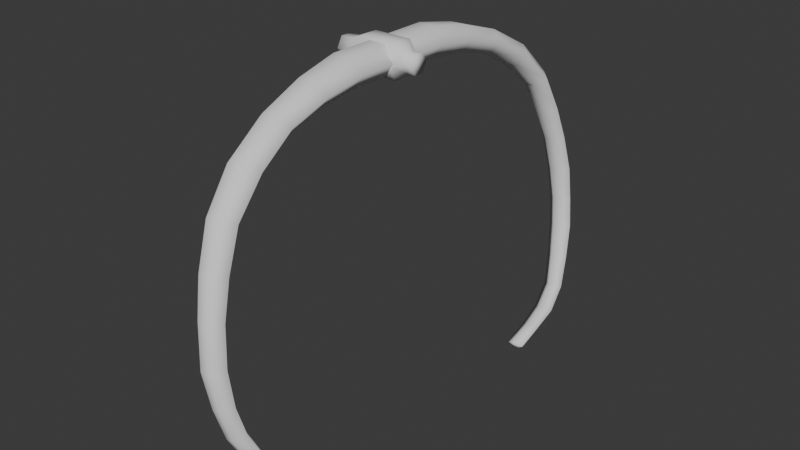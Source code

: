 # Source: BoneLarge.blend  (saved by Blender 5.1.30; exported with 4.5.12 LTS)
import bpy
from mathutils import Matrix  # noqa: F401  (used for matrix-valued properties, if any)

bpy.ops.wm.read_factory_settings(use_empty=True)
scene = bpy.context.scene
scene.name = 'Scene'

# ---- collections
col_collection = bpy.data.collections.new('Collection'); scene.collection.children.link(col_collection)
col_export = bpy.data.collections.new('Export'); scene.collection.children.link(col_export)

# ---- world
world_world = bpy.data.worlds.new('World'); scene.world = world_world
world_world.use_nodes = True; world_world.node_tree.nodes.clear()
_N = world_world.node_tree.nodes; _L = world_world.node_tree.links
n0 = _N.new('ShaderNodeOutputWorld'); n0.name = 'World Output'; n0.location = (200, 100)
n1 = _N.new('ShaderNodeBackground'); n1.name = 'Background'; n1.location = (-200, 100)
n1.inputs[0].default_value = (0.05088, 0.05088, 0.05088, 1.0)
_L.new(n1.outputs[0], n0.inputs[0])
n0.is_active_output = True
world_world.color = (0.05088, 0.05088, 0.05088)
world_world.sun_shadow_jitter_overblur = 0.0

# ---- meshes
me_cylinder_001 = bpy.data.meshes.new('Cylinder.001')
me_cylinder_001.from_pydata([(-0.1012, 1.279, -1.03), (-0.08058, 1.28, 1.107), (0.8523, 0.5189, -0.934), (0.866, 0.5, 1.62), (0.8729, -0.4808, -0.917), (0.866, -0.5, 1.62), (-0.05779, -1.313, -0.8692), (-0.07841, -1.314, 1.233), (-0.8523, -0.5189, -1.066), (-0.866, -0.5, 1.62), (-0.8729, 0.4808, -1.083), (-0.866, 0.5, 1.62), (0.3459, 1.066, -3.526), (1.183, 0.3283, -3.375), (1.166, -0.5667, -3.346), (0.3133, -1.317, -3.342), (-0.3653, -0.545, -3.594), (-0.3479, 0.3501, -3.623), (1.126, 0.7258, -6.098), (1.806, 0.03534, -5.797), (1.757, -0.7432, -5.746), (1.031, -1.425, -5.869), (0.5098, -0.7001, -6.27), (0.5583, 0.07841, -6.322), (2.513, 0.3971, -8.464), (3.075, -0.2909, -7.991), (2.995, -1.066, -7.932), (2.356, -1.747, -8.219), (1.952, -1.025, -8.794), (2.032, -0.2496, -8.853), (4.308, -0.04228, -10.25), (4.682, -0.6671, -9.728), (4.6, -1.342, -9.682), (4.146, -1.986, -10.03), (3.931, -1.327, -10.65), (4.013, -0.6518, -10.7), (6.454, -0.4076, -11.21), (6.657, -0.9908, -10.66), (6.571, -1.612, -10.63), (6.285, -2.244, -11.01), (6.241, -1.627, -11.66), (6.327, -1.005, -11.7), (8.44, -0.7913, -11.83), (8.53, -1.33, -11.32), (8.449, -1.879, -11.3), (8.281, -2.482, -11.65), (8.35, -1.91, -12.25), (8.431, -1.361, -12.28), (10.61, -1.103, -12.16), (10.62, -1.642, -11.66), (10.53, -2.189, -11.65), (10.42, -2.791, -12.01), (10.57, -2.219, -12.61), (10.67, -1.672, -12.63), (12.58, -1.52, -12.05), (12.53, -2.022, -11.63), (12.44, -2.493, -11.63), (12.4, -3.057, -11.93), (12.61, -2.521, -12.45), (12.7, -2.049, -12.45), (14.24, -1.852, -11.68), (14.1, -2.348, -11.3), (14.0, -2.817, -11.32), (14.04, -3.382, -11.6), (14.34, -2.851, -12.08), (14.44, -2.383, -12.06), (16.0, -2.364, -10.87), (15.9, -2.827, -10.54), (15.81, -3.223, -10.56), (15.82, -3.749, -10.78), (16.08, -3.251, -11.21), (16.17, -2.856, -11.19), (17.49, -2.931, -9.777), (17.35, -3.353, -9.567), (17.27, -3.671, -9.606), (17.34, -4.161, -9.729), (17.64, -3.705, -10.04), (17.72, -3.387, -10.0), (18.44, -3.232, -8.273), (18.25, -3.643, -8.138), (18.17, -3.958, -8.201), (18.3, -4.455, -8.271), (18.65, -4.009, -8.506), (18.73, -3.695, -8.444), (18.89, -3.441, -6.614), (18.73, -3.815, -6.573), (18.68, -4.017, -6.636), (18.79, -4.525, -6.618), (19.11, -4.117, -6.761), (19.16, -3.872, -6.696), (19.36, -3.493, -4.98), (19.2, -3.867, -4.938), (19.15, -4.112, -5.004), (19.26, -4.577, -4.984), (19.57, -4.169, -5.126), (19.63, -3.924, -5.061), (-0.1012, 1.279, 5.508), (-0.08058, 1.28, 3.371), (0.8523, 0.5189, 5.412), (0.866, 0.5, 2.859), (0.8729, -0.4808, 5.395), (0.866, -0.5, 2.859), (-0.05779, -1.313, 5.347), (-0.07841, -1.314, 3.245), (-0.8523, -0.5189, 5.544), (-0.866, -0.5, 2.859), (-0.8729, 0.4808, 5.561), (-0.866, 0.5, 2.859), (0.3459, 1.066, 8.004), (1.183, 0.3283, 7.854), (1.166, -0.5667, 7.825), (0.3133, -1.317, 7.82), (-0.3653, -0.545, 8.072), (-0.3479, 0.3501, 8.101), (1.126, 0.7258, 10.58), (1.806, 0.03534, 10.28), (1.757, -0.7432, 10.22), (1.031, -1.425, 10.35), (0.5098, -0.7001, 10.75), (0.5583, 0.07841, 10.8), (2.513, 0.3971, 12.94), (3.075, -0.2909, 12.47), (2.995, -1.066, 12.41), (2.356, -1.747, 12.7), (1.952, -1.025, 13.27), (2.032, -0.2496, 13.33), (4.308, -0.04228, 14.73), (4.682, -0.6671, 14.21), (4.6, -1.342, 14.16), (4.146, -1.986, 14.51), (3.931, -1.327, 15.13), (4.013, -0.6518, 15.18), (6.454, -0.4076, 15.69), (6.657, -0.9908, 15.14), (6.571, -1.612, 15.1), (6.285, -2.244, 15.49), (6.241, -1.627, 16.14), (6.327, -1.005, 16.18), (8.44, -0.7913, 16.31), (8.53, -1.33, 15.8), (8.449, -1.879, 15.78), (8.281, -2.482, 16.13), (8.35, -1.91, 16.73), (8.431, -1.361, 16.76), (10.61, -1.103, 16.64), (10.62, -1.642, 16.14), (10.53, -2.189, 16.13), (10.42, -2.791, 16.49), (10.57, -2.219, 17.09), (10.67, -1.672, 17.1), (12.58, -1.52, 16.53), (12.53, -2.022, 16.11), (12.44, -2.493, 16.11), (12.4, -3.057, 16.41), (12.61, -2.521, 16.93), (12.7, -2.049, 16.92), (14.24, -1.852, 16.16), (14.1, -2.348, 15.78), (14.0, -2.817, 15.8), (14.04, -3.382, 16.08), (14.34, -2.851, 16.56), (14.44, -2.383, 16.54), (16.0, -2.364, 15.35), (15.9, -2.827, 15.02), (15.81, -3.223, 15.04), (15.82, -3.749, 15.26), (16.08, -3.251, 15.69), (16.17, -2.856, 15.67), (17.49, -2.931, 14.26), (17.35, -3.353, 14.05), (17.27, -3.671, 14.08), (17.34, -4.161, 14.21), (17.64, -3.705, 14.52), (17.72, -3.387, 14.48), (18.44, -3.232, 12.75), (18.25, -3.643, 12.62), (18.17, -3.958, 12.68), (18.3, -4.455, 12.75), (18.65, -4.009, 12.98), (18.73, -3.695, 12.92), (18.89, -3.441, 11.09), (18.73, -3.815, 11.05), (18.68, -4.017, 11.11), (18.79, -4.525, 11.1), (19.11, -4.117, 11.24), (19.16, -3.872, 11.17), (19.36, -3.493, 9.458), (19.2, -3.867, 9.417), (19.15, -4.112, 9.482), (19.26, -4.577, 9.462), (19.57, -4.169, 9.605), (19.63, -3.924, 9.539), (-1.335e-07, 1.12, 3.359), (1.335e-07, -1.12, 3.359), (0.9696, 1.12, 2.799), (0.9696, -1.12, 2.799), (0.9696, 1.12, 1.679), (0.9696, -1.12, 1.679), (-1.335e-07, 1.12, 1.12), (1.335e-07, -1.12, 1.12), (-0.9696, 1.12, 1.679), (-0.9696, -1.12, 1.679), (-0.9696, 1.12, 2.799), (-0.9696, -1.12, 2.799), (0.5497, -1.649, 2.586), (0.02523, -1.649, 2.888), (0.5497, -1.649, 1.98), (0.02523, -1.649, 1.677), (-0.4992, -1.649, 1.98), (-0.4992, -1.649, 2.586), (0.5497, -2.125, 2.586), (0.02523, -2.125, 2.888), (0.5497, -2.125, 1.98), (0.02523, -2.125, 1.677), (-0.4992, -2.125, 1.98), (-0.4992, -2.125, 2.586), (-2.336e-07, 2.033, 2.915), (0.5855, 2.033, 2.577), (0.5855, 2.033, 1.901), (-2.336e-07, 2.033, 1.563), (-0.5855, 2.033, 1.901), (-0.5855, 2.033, 2.577), (-3.109e-07, 2.681, 2.915), (0.5855, 2.681, 2.577), (0.5855, 2.681, 1.901), (-3.109e-07, 2.681, 1.563), (-0.5855, 2.681, 1.901), (-0.5855, 2.681, 2.577)], [], [(0, 1, 3, 2), (2, 3, 5, 4), (4, 5, 7, 6), (6, 7, 9, 8), (8, 9, 11, 10), (10, 11, 1, 0), (2, 4, 14, 13), (15, 16, 22, 21), (8, 10, 17, 16), (0, 2, 13, 12), (4, 6, 15, 14), (10, 0, 12, 17), (6, 8, 16, 15), (22, 23, 29, 28), (13, 14, 20, 19), (16, 17, 23, 22), (14, 15, 21, 20), (12, 13, 19, 18), (17, 12, 18, 23), (29, 24, 30, 35), (20, 21, 27, 26), (18, 19, 25, 24), (23, 18, 24, 29), (21, 22, 28, 27), (19, 20, 26, 25), (34, 35, 41, 40), (27, 28, 34, 33), (25, 26, 32, 31), (28, 29, 35, 34), (26, 27, 33, 32), (24, 25, 31, 30), (40, 41, 47, 46), (32, 33, 39, 38), (30, 31, 37, 36), (35, 30, 36, 41), (33, 34, 40, 39), (31, 32, 38, 37), (44, 45, 51, 50), (38, 39, 45, 44), (36, 37, 43, 42), (41, 36, 42, 47), (39, 40, 46, 45), (37, 38, 44, 43), (49, 50, 56, 55), (42, 43, 49, 48), (47, 42, 48, 53), (45, 46, 52, 51), (43, 44, 50, 49), (46, 47, 53, 52), (54, 55, 61, 60), (52, 53, 59, 58), (50, 51, 57, 56), (48, 49, 55, 54), (53, 48, 54, 59), (51, 52, 58, 57), (64, 65, 71, 70), (59, 54, 60, 65), (57, 58, 64, 63), (55, 56, 62, 61), (58, 59, 65, 64), (56, 57, 63, 62), (66, 67, 73, 72), (62, 63, 69, 68), (60, 61, 67, 66), (65, 60, 66, 71), (63, 64, 70, 69), (61, 62, 68, 67), (76, 77, 83, 82), (71, 66, 72, 77), (69, 70, 76, 75), (67, 68, 74, 73), (70, 71, 77, 76), (68, 69, 75, 74), (82, 83, 89, 88), (74, 75, 81, 80), (72, 73, 79, 78), (77, 72, 78, 83), (75, 76, 82, 81), (73, 74, 80, 79), (87, 88, 94, 93), (80, 81, 87, 86), (78, 79, 85, 84), (83, 78, 84, 89), (81, 82, 88, 87), (79, 80, 86, 85), (90, 91, 92, 93, 94, 95), (85, 86, 92, 91), (88, 89, 95, 94), (86, 87, 93, 92), (84, 85, 91, 90), (89, 84, 90, 95), (96, 98, 99, 97), (98, 100, 101, 99), (100, 102, 103, 101), (102, 104, 105, 103), (104, 106, 107, 105), (106, 96, 97, 107), (98, 109, 110, 100), (111, 117, 118, 112), (104, 112, 113, 106), (96, 108, 109, 98), (100, 110, 111, 102), (106, 113, 108, 96), (102, 111, 112, 104), (118, 124, 125, 119), (109, 115, 116, 110), (112, 118, 119, 113), (110, 116, 117, 111), (108, 114, 115, 109), (113, 119, 114, 108), (125, 131, 126, 120), (116, 122, 123, 117), (114, 120, 121, 115), (119, 125, 120, 114), (117, 123, 124, 118), (115, 121, 122, 116), (130, 136, 137, 131), (123, 129, 130, 124), (121, 127, 128, 122), (124, 130, 131, 125), (122, 128, 129, 123), (120, 126, 127, 121), (136, 142, 143, 137), (128, 134, 135, 129), (126, 132, 133, 127), (131, 137, 132, 126), (129, 135, 136, 130), (127, 133, 134, 128), (140, 146, 147, 141), (134, 140, 141, 135), (132, 138, 139, 133), (137, 143, 138, 132), (135, 141, 142, 136), (133, 139, 140, 134), (145, 151, 152, 146), (138, 144, 145, 139), (143, 149, 144, 138), (141, 147, 148, 142), (139, 145, 146, 140), (142, 148, 149, 143), (150, 156, 157, 151), (148, 154, 155, 149), (146, 152, 153, 147), (144, 150, 151, 145), (149, 155, 150, 144), (147, 153, 154, 148), (160, 166, 167, 161), (155, 161, 156, 150), (153, 159, 160, 154), (151, 157, 158, 152), (154, 160, 161, 155), (152, 158, 159, 153), (162, 168, 169, 163), (158, 164, 165, 159), (156, 162, 163, 157), (161, 167, 162, 156), (159, 165, 166, 160), (157, 163, 164, 158), (172, 178, 179, 173), (167, 173, 168, 162), (165, 171, 172, 166), (163, 169, 170, 164), (166, 172, 173, 167), (164, 170, 171, 165), (178, 184, 185, 179), (170, 176, 177, 171), (168, 174, 175, 169), (173, 179, 174, 168), (171, 177, 178, 172), (169, 175, 176, 170), (183, 189, 190, 184), (176, 182, 183, 177), (174, 180, 181, 175), (179, 185, 180, 174), (177, 183, 184, 178), (175, 181, 182, 176), (186, 191, 190, 189, 188, 187), (181, 187, 188, 182), (184, 190, 191, 185), (182, 188, 189, 183), (180, 186, 187, 181), (185, 191, 186, 180), (192, 193, 195, 194), (194, 195, 197, 196), (196, 197, 199, 198), (198, 199, 201, 200), (201, 199, 207, 208), (200, 201, 203, 202), (202, 203, 193, 192), (194, 196, 218, 217), (207, 206, 212, 213), (197, 195, 204, 206), (203, 201, 208, 209), (195, 193, 205, 204), (199, 197, 206, 207), (193, 203, 209, 205), (210, 211, 215, 214, 213, 212), (204, 205, 211, 210), (205, 209, 215, 211), (208, 207, 213, 214), (206, 204, 210, 212), (209, 208, 214, 215), (220, 221, 227, 226), (200, 202, 221, 220), (192, 194, 217, 216), (196, 198, 219, 218), (202, 192, 216, 221), (198, 200, 220, 219), (222, 223, 224, 225, 226, 227), (218, 219, 225, 224), (216, 217, 223, 222), (221, 216, 222, 227), (219, 220, 226, 225), (217, 218, 224, 223)])
me_cylinder_001.polygons.foreach_set('use_smooth', [True] * 214)
_uv = me_cylinder_001.uv_layers.new(name='UVMap')
_uv.uv.foreach_set('vector', [1.0, 0.5, 1.0, 0.8533, 0.8333, 0.9366, 0.8333, 0.5, 0.8333, 0.5, 0.8333, 0.9366, 0.6667, 0.9366, 0.6667, 0.5, 0.6667, 0.5, 0.6667, 0.9366, 0.5, 0.8533, 0.5, 0.5, 0.5, 0.5, 0.5, 0.8533, 0.3333, 0.9366, 0.3333, 0.5, 0.3333, 0.5, 0.3333, 0.9366, 0.1667, 0.9366, 0.1667, 0.5, 0.1667, 0.5, 0.1667, 0.9366, -8.941e-08, 0.8533, -8.941e-08, 0.5, 0.8333, 0.5, 0.6667, 0.5, 0.6667, 0.5, 0.8333, 0.5, 0.5, 0.5, 0.3333, 0.5, 0.3333, 0.5, 0.5, 0.5, 0.3333, 0.5, 0.1667, 0.5, 0.1667, 0.5, 0.3333, 0.5, 1.0, 0.5, 0.8333, 0.5, 0.8333, 0.5, 1.0, 0.5, 0.6667, 0.5, 0.5, 0.5, 0.5, 0.5, 0.6667, 0.5, 0.1667, 0.5, -8.941e-08, 0.5, -8.941e-08, 0.5, 0.1667, 0.5, 0.5, 0.5, 0.3333, 0.5, 0.3333, 0.5, 0.5, 0.5, 0.3333, 0.5, 0.1667, 0.5, 0.1667, 0.5, 0.3333, 0.5, 0.8333, 0.5, 0.6667, 0.5, 0.6667, 0.5, 0.8333, 0.5, 0.3333, 0.5, 0.1667, 0.5, 0.1667, 0.5, 0.3333, 0.5, 0.6667, 0.5, 0.5, 0.5, 0.5, 0.5, 0.6667, 0.5, 1.0, 0.5, 0.8333, 0.5, 0.8333, 0.5, 1.0, 0.5, 0.1667, 0.5, -8.941e-08, 0.5, -8.941e-08, 0.5, 0.1667, 0.5, 0.1667, 0.5, -8.941e-08, 0.5, -8.941e-08, 0.5, 0.1667, 0.5, 0.6667, 0.5, 0.5, 0.5, 0.5, 0.5, 0.6667, 0.5, 1.0, 0.5, 0.8333, 0.5, 0.8333, 0.5, 1.0, 0.5, 0.1667, 0.5, -8.941e-08, 0.5, -8.941e-08, 0.5, 0.1667, 0.5, 0.5, 0.5, 0.3333, 0.5, 0.3333, 0.5, 0.5, 0.5, 0.8333, 0.5, 0.6667, 0.5, 0.6667, 0.5, 0.8333, 0.5, 0.3333, 0.5, 0.1667, 0.5, 0.1667, 0.5, 0.3333, 0.5, 0.5, 0.5, 0.3333, 0.5, 0.3333, 0.5, 0.5, 0.5, 0.8333, 0.5, 0.6667, 0.5, 0.6667, 0.5, 0.8333, 0.5, 0.3333, 0.5, 0.1667, 0.5, 0.1667, 0.5, 0.3333, 0.5, 0.6667, 0.5, 0.5, 0.5, 0.5, 0.5, 0.6667, 0.5, 1.0, 0.5, 0.8333, 0.5, 0.8333, 0.5, 1.0, 0.5, 0.3333, 0.5, 0.1667, 0.5, 0.1667, 0.5, 0.3333, 0.5, 0.6667, 0.5, 0.5, 0.5, 0.5, 0.5, 0.6667, 0.5, 1.0, 0.5, 0.8333, 0.5, 0.8333, 0.5, 1.0, 0.5, 0.1667, 0.5, -8.941e-08, 0.5, -8.941e-08, 0.5, 0.1667, 0.5, 0.5, 0.5, 0.3333, 0.5, 0.3333, 0.5, 0.5, 0.5, 0.8333, 0.5, 0.6667, 0.5, 0.6667, 0.5, 0.8333, 0.5, 0.6667, 0.5, 0.5, 0.5, 0.5, 0.5, 0.6667, 0.5, 0.6667, 0.5, 0.5, 0.5, 0.5, 0.5, 0.6667, 0.5, 1.0, 0.5, 0.8333, 0.5, 0.8333, 0.5, 1.0, 0.5, 0.1667, 0.5, -8.941e-08, 0.5, -8.941e-08, 0.5, 0.1667, 0.5, 0.5, 0.5, 0.3333, 0.5, 0.3333, 0.5, 0.5, 0.5, 0.8333, 0.5, 0.6667, 0.5, 0.6667, 0.5, 0.8333, 0.5, 0.8333, 0.5, 0.6667, 0.5, 0.6667, 0.5, 0.8333, 0.5, 1.0, 0.5, 0.8333, 0.5, 0.8333, 0.5, 1.0, 0.5, 0.1667, 0.5, -8.941e-08, 0.5, -8.941e-08, 0.5, 0.1667, 0.5, 0.5, 0.5, 0.3333, 0.5, 0.3333, 0.5, 0.5, 0.5, 0.8333, 0.5, 0.6667, 0.5, 0.6667, 0.5, 0.8333, 0.5, 0.3333, 0.5, 0.1667, 0.5, 0.1667, 0.5, 0.3333, 0.5, 1.0, 0.5, 0.8333, 0.5, 0.8333, 0.5, 1.0, 0.5, 0.3333, 0.5, 0.1667, 0.5, 0.1667, 0.5, 0.3333, 0.5, 0.6667, 0.5, 0.5, 0.5, 0.5, 0.5, 0.6667, 0.5, 1.0, 0.5, 0.8333, 0.5, 0.8333, 0.5, 1.0, 0.5, 0.1667, 0.5, -8.941e-08, 0.5, -8.941e-08, 0.5, 0.1667, 0.5, 0.5, 0.5, 0.3333, 0.5, 0.3333, 0.5, 0.5, 0.5, 0.3333, 0.5, 0.1667, 0.5, 0.1667, 0.5, 0.3333, 0.5, 0.1667, 0.5, -8.941e-08, 0.5, -8.941e-08, 0.5, 0.1667, 0.5, 0.5, 0.5, 0.3333, 0.5, 0.3333, 0.5, 0.5, 0.5, 0.8333, 0.5, 0.6667, 0.5, 0.6667, 0.5, 0.8333, 0.5, 0.3333, 0.5, 0.1667, 0.5, 0.1667, 0.5, 0.3333, 0.5, 0.6667, 0.5, 0.5, 0.5, 0.5, 0.5, 0.6667, 0.5, 1.0, 0.5, 0.8333, 0.5, 0.8333, 0.5, 1.0, 0.5, 0.6667, 0.5, 0.5, 0.5, 0.5, 0.5, 0.6667, 0.5, 1.0, 0.5, 0.8333, 0.5, 0.8333, 0.5, 1.0, 0.5, 0.1667, 0.5, -8.941e-08, 0.5, -8.941e-08, 0.5, 0.1667, 0.5, 0.5, 0.5, 0.3333, 0.5, 0.3333, 0.5, 0.5, 0.5, 0.8333, 0.5, 0.6667, 0.5, 0.6667, 0.5, 0.8333, 0.5, 0.3333, 0.5, 0.1667, 0.5, 0.1667, 0.5, 0.3333, 0.5, 0.1667, 0.5, -8.941e-08, 0.5, -8.941e-08, 0.5, 0.1667, 0.5, 0.5, 0.5, 0.3333, 0.5, 0.3333, 0.5, 0.5, 0.5, 0.8333, 0.5, 0.6667, 0.5, 0.6667, 0.5, 0.8333, 0.5, 0.3333, 0.5, 0.1667, 0.5, 0.1667, 0.5, 0.3333, 0.5, 0.6667, 0.5, 0.5, 0.5, 0.5, 0.5, 0.6667, 0.5, 0.3333, 0.5, 0.1667, 0.5, 0.1667, 0.5, 0.3333, 0.5, 0.6667, 0.5, 0.5, 0.5, 0.5, 0.5, 0.6667, 0.5, 1.0, 0.5, 0.8333, 0.5, 0.8333, 0.5, 1.0, 0.5, 0.1667, 0.5, -8.941e-08, 0.5, -8.941e-08, 0.5, 0.1667, 0.5, 0.5, 0.5, 0.3333, 0.5, 0.3333, 0.5, 0.5, 0.5, 0.8333, 0.5, 0.6667, 0.5, 0.6667, 0.5, 0.8333, 0.5, 0.5, 0.5, 0.3333, 0.5, 0.3333, 0.5, 0.5, 0.5, 0.6667, 0.5, 0.5, 0.5, 0.5, 0.5, 0.6667, 0.5, 1.0, 0.5, 0.8333, 0.5, 0.8333, 0.5, 1.0, 0.5, 0.1667, 0.5, -8.941e-08, 0.5, -8.941e-08, 0.5, 0.1667, 0.5, 0.5, 0.5, 0.3333, 0.5, 0.3333, 0.5, 0.5, 0.5, 0.8333, 0.5, 0.6667, 0.5, 0.6667, 0.5, 0.8333, 0.5, 0.75, 0.49, 0.9578, 0.37, 0.9578, 0.13, 0.75, 0.01, 0.5422, 0.13, 0.5422, 0.37, 0.8333, 0.5, 0.6667, 0.5, 0.6667, 0.5, 0.8333, 0.5, 0.3333, 0.5, 0.1667, 0.5, 0.1667, 0.5, 0.3333, 0.5, 0.6667, 0.5, 0.5, 0.5, 0.5, 0.5, 0.6667, 0.5, 1.0, 0.5, 0.8333, 0.5, 0.8333, 0.5, 1.0, 0.5, 0.1667, 0.5, -8.941e-08, 0.5, -8.941e-08, 0.5, 0.1667, 0.5, 1.0, 0.5, 0.8333, 0.5, 0.8333, 0.9366, 1.0, 0.8533, 0.8333, 0.5, 0.6667, 0.5, 0.6667, 0.9366, 0.8333, 0.9366, 0.6667, 0.5, 0.5, 0.5, 0.5, 0.8533, 0.6667, 0.9366, 0.5, 0.5, 0.3333, 0.5, 0.3333, 0.9366, 0.5, 0.8533, 0.3333, 0.5, 0.1667, 0.5, 0.1667, 0.9366, 0.3333, 0.9366, 0.1667, 0.5, -8.941e-08, 0.5, -8.941e-08, 0.8533, 0.1667, 0.9366, 0.8333, 0.5, 0.8333, 0.5, 0.6667, 0.5, 0.6667, 0.5, 0.5, 0.5, 0.5, 0.5, 0.3333, 0.5, 0.3333, 0.5, 0.3333, 0.5, 0.3333, 0.5, 0.1667, 0.5, 0.1667, 0.5, 1.0, 0.5, 1.0, 0.5, 0.8333, 0.5, 0.8333, 0.5, 0.6667, 0.5, 0.6667, 0.5, 0.5, 0.5, 0.5, 0.5, 0.1667, 0.5, 0.1667, 0.5, -8.941e-08, 0.5, -8.941e-08, 0.5, 0.5, 0.5, 0.5, 0.5, 0.3333, 0.5, 0.3333, 0.5, 0.3333, 0.5, 0.3333, 0.5, 0.1667, 0.5, 0.1667, 0.5, 0.8333, 0.5, 0.8333, 0.5, 0.6667, 0.5, 0.6667, 0.5, 0.3333, 0.5, 0.3333, 0.5, 0.1667, 0.5, 0.1667, 0.5, 0.6667, 0.5, 0.6667, 0.5, 0.5, 0.5, 0.5, 0.5, 1.0, 0.5, 1.0, 0.5, 0.8333, 0.5, 0.8333, 0.5, 0.1667, 0.5, 0.1667, 0.5, -8.941e-08, 0.5, -8.941e-08, 0.5, 0.1667, 0.5, 0.1667, 0.5, -8.941e-08, 0.5, -8.941e-08, 0.5, 0.6667, 0.5, 0.6667, 0.5, 0.5, 0.5, 0.5, 0.5, 1.0, 0.5, 1.0, 0.5, 0.8333, 0.5, 0.8333, 0.5, 0.1667, 0.5, 0.1667, 0.5, -8.941e-08, 0.5, -8.941e-08, 0.5, 0.5, 0.5, 0.5, 0.5, 0.3333, 0.5, 0.3333, 0.5, 0.8333, 0.5, 0.8333, 0.5, 0.6667, 0.5, 0.6667, 0.5, 0.3333, 0.5, 0.3333, 0.5, 0.1667, 0.5, 0.1667, 0.5, 0.5, 0.5, 0.5, 0.5, 0.3333, 0.5, 0.3333, 0.5, 0.8333, 0.5, 0.8333, 0.5, 0.6667, 0.5, 0.6667, 0.5, 0.3333, 0.5, 0.3333, 0.5, 0.1667, 0.5, 0.1667, 0.5, 0.6667, 0.5, 0.6667, 0.5, 0.5, 0.5, 0.5, 0.5, 1.0, 0.5, 1.0, 0.5, 0.8333, 0.5, 0.8333, 0.5, 0.3333, 0.5, 0.3333, 0.5, 0.1667, 0.5, 0.1667, 0.5, 0.6667, 0.5, 0.6667, 0.5, 0.5, 0.5, 0.5, 0.5, 1.0, 0.5, 1.0, 0.5, 0.8333, 0.5, 0.8333, 0.5, 0.1667, 0.5, 0.1667, 0.5, -8.941e-08, 0.5, -8.941e-08, 0.5, 0.5, 0.5, 0.5, 0.5, 0.3333, 0.5, 0.3333, 0.5, 0.8333, 0.5, 0.8333, 0.5, 0.6667, 0.5, 0.6667, 0.5, 0.6667, 0.5, 0.6667, 0.5, 0.5, 0.5, 0.5, 0.5, 0.6667, 0.5, 0.6667, 0.5, 0.5, 0.5, 0.5, 0.5, 1.0, 0.5, 1.0, 0.5, 0.8333, 0.5, 0.8333, 0.5, 0.1667, 0.5, 0.1667, 0.5, -8.941e-08, 0.5, -8.941e-08, 0.5, 0.5, 0.5, 0.5, 0.5, 0.3333, 0.5, 0.3333, 0.5, 0.8333, 0.5, 0.8333, 0.5, 0.6667, 0.5, 0.6667, 0.5, 0.8333, 0.5, 0.8333, 0.5, 0.6667, 0.5, 0.6667, 0.5, 1.0, 0.5, 1.0, 0.5, 0.8333, 0.5, 0.8333, 0.5, 0.1667, 0.5, 0.1667, 0.5, -8.941e-08, 0.5, -8.941e-08, 0.5, 0.5, 0.5, 0.5, 0.5, 0.3333, 0.5, 0.3333, 0.5, 0.8333, 0.5, 0.8333, 0.5, 0.6667, 0.5, 0.6667, 0.5, 0.3333, 0.5, 0.3333, 0.5, 0.1667, 0.5, 0.1667, 0.5, 1.0, 0.5, 1.0, 0.5, 0.8333, 0.5, 0.8333, 0.5, 0.3333, 0.5, 0.3333, 0.5, 0.1667, 0.5, 0.1667, 0.5, 0.6667, 0.5, 0.6667, 0.5, 0.5, 0.5, 0.5, 0.5, 1.0, 0.5, 1.0, 0.5, 0.8333, 0.5, 0.8333, 0.5, 0.1667, 0.5, 0.1667, 0.5, -8.941e-08, 0.5, -8.941e-08, 0.5, 0.5, 0.5, 0.5, 0.5, 0.3333, 0.5, 0.3333, 0.5, 0.3333, 0.5, 0.3333, 0.5, 0.1667, 0.5, 0.1667, 0.5, 0.1667, 0.5, 0.1667, 0.5, -8.941e-08, 0.5, -8.941e-08, 0.5, 0.5, 0.5, 0.5, 0.5, 0.3333, 0.5, 0.3333, 0.5, 0.8333, 0.5, 0.8333, 0.5, 0.6667, 0.5, 0.6667, 0.5, 0.3333, 0.5, 0.3333, 0.5, 0.1667, 0.5, 0.1667, 0.5, 0.6667, 0.5, 0.6667, 0.5, 0.5, 0.5, 0.5, 0.5, 1.0, 0.5, 1.0, 0.5, 0.8333, 0.5, 0.8333, 0.5, 0.6667, 0.5, 0.6667, 0.5, 0.5, 0.5, 0.5, 0.5, 1.0, 0.5, 1.0, 0.5, 0.8333, 0.5, 0.8333, 0.5, 0.1667, 0.5, 0.1667, 0.5, -8.941e-08, 0.5, -8.941e-08, 0.5, 0.5, 0.5, 0.5, 0.5, 0.3333, 0.5, 0.3333, 0.5, 0.8333, 0.5, 0.8333, 0.5, 0.6667, 0.5, 0.6667, 0.5, 0.3333, 0.5, 0.3333, 0.5, 0.1667, 0.5, 0.1667, 0.5, 0.1667, 0.5, 0.1667, 0.5, -8.941e-08, 0.5, -8.941e-08, 0.5, 0.5, 0.5, 0.5, 0.5, 0.3333, 0.5, 0.3333, 0.5, 0.8333, 0.5, 0.8333, 0.5, 0.6667, 0.5, 0.6667, 0.5, 0.3333, 0.5, 0.3333, 0.5, 0.1667, 0.5, 0.1667, 0.5, 0.6667, 0.5, 0.6667, 0.5, 0.5, 0.5, 0.5, 0.5, 0.3333, 0.5, 0.3333, 0.5, 0.1667, 0.5, 0.1667, 0.5, 0.6667, 0.5, 0.6667, 0.5, 0.5, 0.5, 0.5, 0.5, 1.0, 0.5, 1.0, 0.5, 0.8333, 0.5, 0.8333, 0.5, 0.1667, 0.5, 0.1667, 0.5, -8.941e-08, 0.5, -8.941e-08, 0.5, 0.5, 0.5, 0.5, 0.5, 0.3333, 0.5, 0.3333, 0.5, 0.8333, 0.5, 0.8333, 0.5, 0.6667, 0.5, 0.6667, 0.5, 0.5, 0.5, 0.5, 0.5, 0.3333, 0.5, 0.3333, 0.5, 0.6667, 0.5, 0.6667, 0.5, 0.5, 0.5, 0.5, 0.5, 1.0, 0.5, 1.0, 0.5, 0.8333, 0.5, 0.8333, 0.5, 0.1667, 0.5, 0.1667, 0.5, -8.941e-08, 0.5, -8.941e-08, 0.5, 0.5, 0.5, 0.5, 0.5, 0.3333, 0.5, 0.3333, 0.5, 0.8333, 0.5, 0.8333, 0.5, 0.6667, 0.5, 0.6667, 0.5, 0.75, 0.49, 0.5422, 0.37, 0.5422, 0.13, 0.75, 0.01, 0.9578, 0.13, 0.9578, 0.37, 0.8333, 0.5, 0.8333, 0.5, 0.6667, 0.5, 0.6667, 0.5, 0.3333, 0.5, 0.3333, 0.5, 0.1667, 0.5, 0.1667, 0.5, 0.6667, 0.5, 0.6667, 0.5, 0.5, 0.5, 0.5, 0.5, 1.0, 0.5, 1.0, 0.5, 0.8333, 0.5, 0.8333, 0.5, 0.1667, 0.5, 0.1667, 0.5, -8.941e-08, 0.5, -8.941e-08, 0.5, 1.0, 0.5, 1.0, 1.0, 0.8333, 1.0, 0.8333, 0.5, 0.8333, 0.5, 0.8333, 1.0, 0.6667, 1.0, 0.6667, 0.5, 0.6667, 0.5, 0.6667, 1.0, 0.5, 1.0, 0.5, 0.5, 0.5, 0.5, 0.5, 1.0, 0.3333, 1.0, 0.3333, 0.5, 0.3333, 1.0, 0.5, 1.0, 0.5, 1.0, 0.3333, 1.0, 0.3333, 0.5, 0.3333, 1.0, 0.1667, 1.0, 0.1667, 0.5, 0.1667, 0.5, 0.1667, 1.0, -8.941e-08, 1.0, -8.941e-08, 0.5, 0.8333, 0.5, 0.6667, 0.5, 0.6667, 0.5, 0.8333, 0.5, 0.5, 1.0, 0.6667, 1.0, 0.6667, 1.0, 0.5, 1.0, 0.6667, 1.0, 0.8333, 1.0, 0.8333, 1.0, 0.6667, 1.0, 0.1667, 1.0, 0.3333, 1.0, 0.3333, 1.0, 0.1667, 1.0, 0.8333, 1.0, 1.0, 1.0, 1.0, 1.0, 0.8333, 1.0, 0.5, 1.0, 0.6667, 1.0, 0.6667, 1.0, 0.5, 1.0, -8.941e-08, 1.0, 0.1667, 1.0, 0.1667, 1.0, -8.941e-08, 1.0, 0.4578, 0.37, 0.25, 0.49, 0.04215, 0.37, 0.04215, 0.13, 0.25, 0.01, 0.4578, 0.13, 0.8333, 1.0, 1.0, 1.0, 1.0, 1.0, 0.8333, 1.0, -8.941e-08, 1.0, 0.1667, 1.0, 0.1667, 1.0, -8.941e-08, 1.0, 0.3333, 1.0, 0.5, 1.0, 0.5, 1.0, 0.3333, 1.0, 0.6667, 1.0, 0.8333, 1.0, 0.8333, 1.0, 0.6667, 1.0, 0.1667, 1.0, 0.3333, 1.0, 0.3333, 1.0, 0.1667, 1.0, 0.3333, 0.5, 0.1667, 0.5, 0.1667, 0.5, 0.3333, 0.5, 0.3333, 0.5, 0.1667, 0.5, 0.1667, 0.5, 0.3333, 0.5, 1.0, 0.5, 0.8333, 0.5, 0.8333, 0.5, 1.0, 0.5, 0.6667, 0.5, 0.5, 0.5, 0.5, 0.5, 0.6667, 0.5, 0.1667, 0.5, -8.941e-08, 0.5, -8.941e-08, 0.5, 0.1667, 0.5, 0.5, 0.5, 0.3333, 0.5, 0.3333, 0.5, 0.5, 0.5, 0.75, 0.49, 0.9578, 0.37, 0.9578, 0.13, 0.75, 0.01, 0.5422, 0.13, 0.5422, 0.37, 0.6667, 0.5, 0.5, 0.5, 0.5, 0.5, 0.6667, 0.5, 1.0, 0.5, 0.8333, 0.5, 0.8333, 0.5, 1.0, 0.5, 0.1667, 0.5, -8.941e-08, 0.5, -8.941e-08, 0.5, 0.1667, 0.5, 0.5, 0.5, 0.3333, 0.5, 0.3333, 0.5, 0.5, 0.5, 0.8333, 0.5, 0.6667, 0.5, 0.6667, 0.5, 0.8333, 0.5])
me_cylinder_001.update()

# ---- objects
ob_bone = bpy.data.objects.new('Bone', me_cylinder_001)

# ---- transforms, parenting, visibility, modifiers, constraints
ob_bone.location = (0.0, -2.0, 0.0)
ob_bone.rotation_euler = (-1.571, 1.571, 0.0)
ob_bone.scale = (0.8932, 0.8932, 0.8932)

# ---- collection membership
col_collection.objects.link(ob_bone)

# ---- scene / render settings (as saved in the file)
scene.frame_start = 1; scene.frame_end = 250; scene.frame_set(1)
scene.render.engine = 'BLENDER_EEVEE_NEXT'
scene.render.bake_bias = 0.0
scene.render.bake_samples = 0
scene.cycles.sampling_pattern = 'TABULATED_SOBOL'
scene.eevee.use_volume_custom_range = False
bpy.context.view_layer.update()

# ---- added for rendering (the .blend has no active camera and no usable light): camera, sun
cam_auto = bpy.data.cameras.new('AutoCamera')
cam_auto.lens = 50.0
cam_auto.sensor_width = 36.0
cam_auto.clip_end = 1000.0
ob_auto_camera = bpy.data.objects.new('AutoCamera', cam_auto)
scene.collection.objects.link(ob_auto_camera)
ob_auto_camera.location = (31.3308, -36.5809, 16.0556)
ob_auto_camera.rotation_euler = (1.09748, -7.21219e-08, 0.694738)
scene.camera = ob_auto_camera
light_auto_sun = bpy.data.lights.new('AutoSun', 'SUN')
light_auto_sun.energy = 3.0
light_auto_sun.angle = 0.0523599
ob_auto_sun = bpy.data.objects.new('AutoSun', light_auto_sun)
scene.collection.objects.link(ob_auto_sun)
ob_auto_sun.rotation_euler = (0.872665, 0.174533, 0.523599)
bpy.context.view_layer.update()
